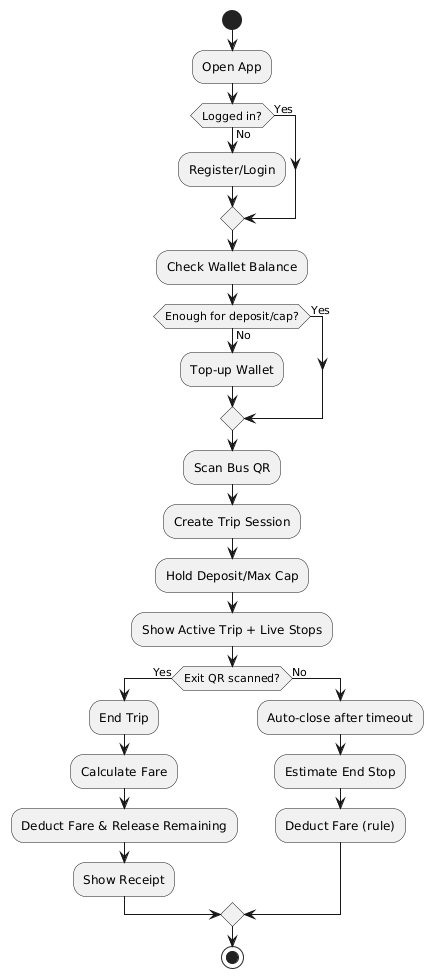

The diagram above was rendered by PlantUML. Its source (embedded in the PNG):
@startuml
start
:Open App;
if (Logged in?) then (Yes)
else (No)
  :Register/Login;
endif
:Check Wallet Balance;
if (Enough for deposit/cap?) then (Yes)
else (No)
  :Top-up Wallet;
endif
:Scan Bus QR;
:Create Trip Session;
:Hold Deposit/Max Cap;
:Show Active Trip + Live Stops;
if (Exit QR scanned?) then (Yes)
  :End Trip;
  :Calculate Fare;
  :Deduct Fare & Release Remaining;
  :Show Receipt;
else (No)
  :Auto-close after timeout;
  :Estimate End Stop;
  :Deduct Fare (rule);
endif
stop
@enduml